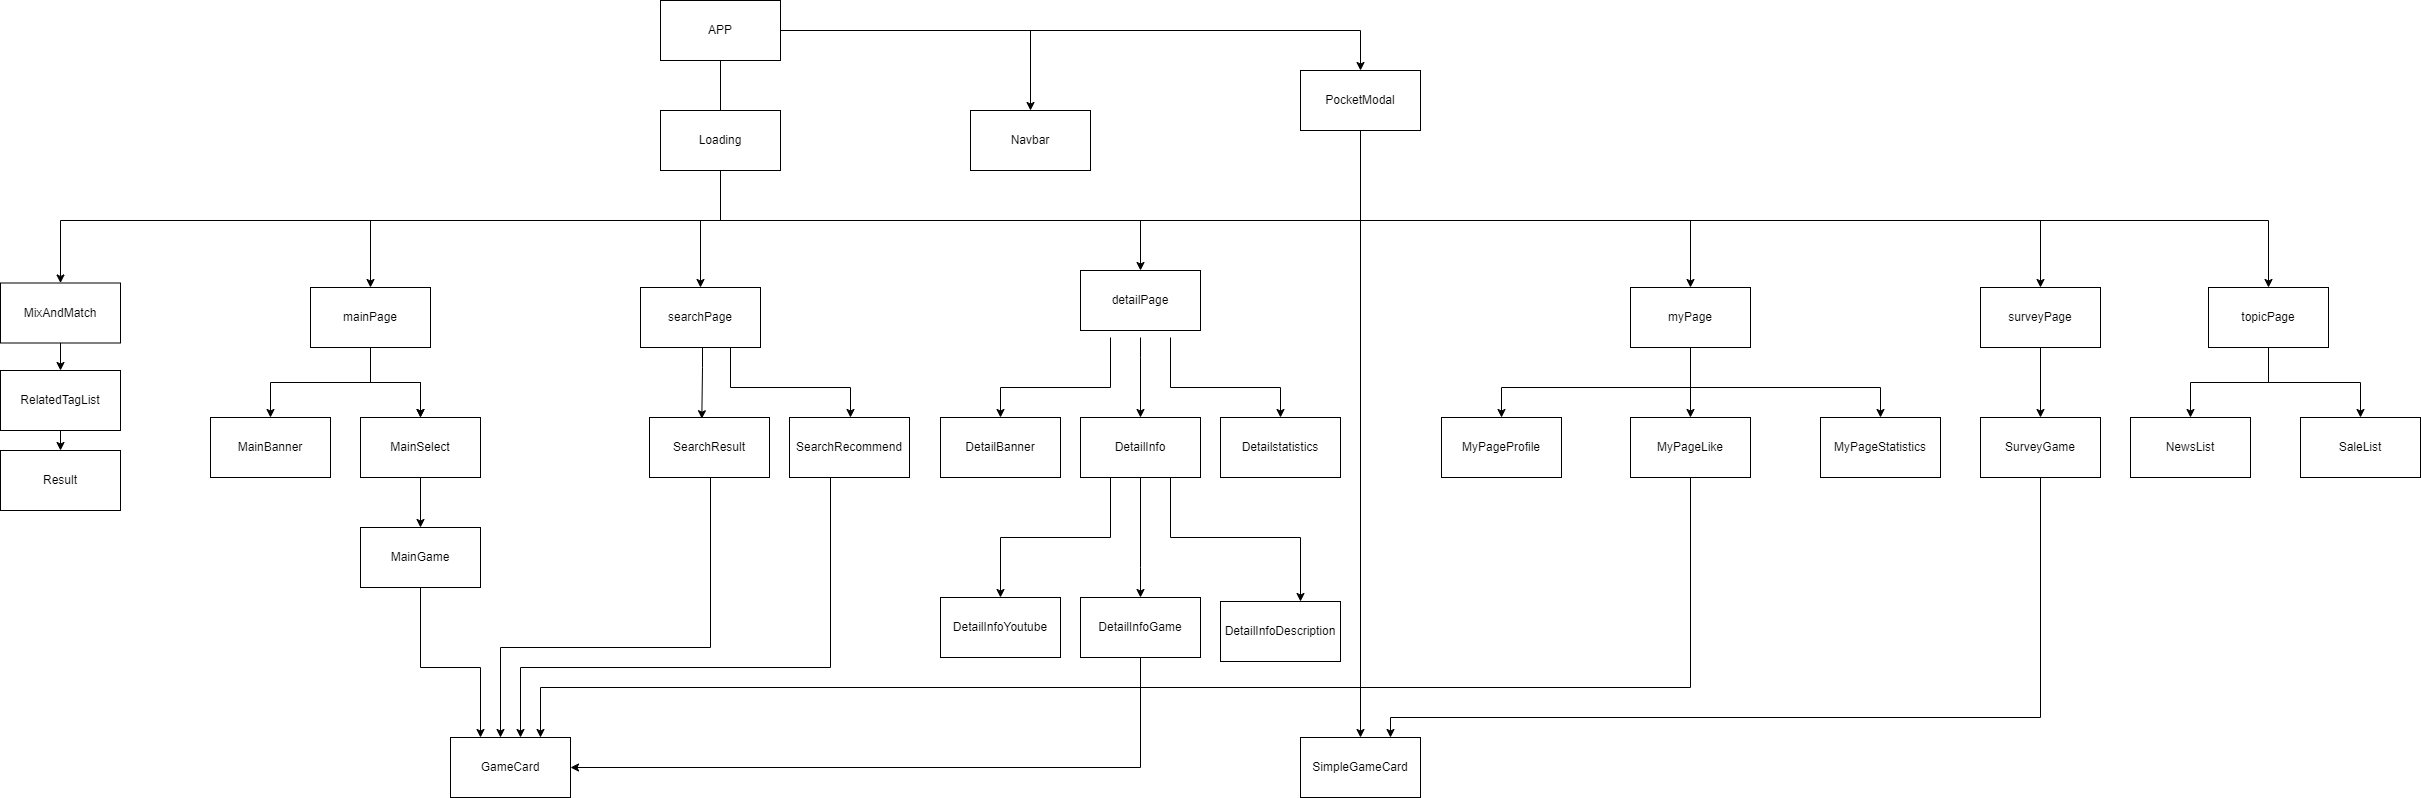

The diagram above was exported from draw.io. Its source (the exported page's mxGraphModel, read from the mxfile embedded in the PNG):
<mxGraphModel dx="2927" dy="2299" grid="1" gridSize="10" guides="1" tooltips="1" connect="1" arrows="1" fold="1" page="1" pageScale="1" pageWidth="827" pageHeight="1169" background="#FFFFFF" math="0" shadow="0">
  <root>
    <mxCell id="0" />
    <mxCell id="1" parent="0" />
    <mxCell id="ZuEI8Ac318Mm6gxYn4NY-31" style="edgeStyle=orthogonalEdgeStyle;rounded=0;orthogonalLoop=1;jettySize=auto;html=1;" parent="1" source="ZuEI8Ac318Mm6gxYn4NY-1" target="ZuEI8Ac318Mm6gxYn4NY-30" edge="1">
      <mxGeometry relative="1" as="geometry" />
    </mxCell>
    <mxCell id="Rosch3yghU7hOCCMl0rz-14" style="edgeStyle=orthogonalEdgeStyle;rounded=0;orthogonalLoop=1;jettySize=auto;html=1;entryX=0.5;entryY=0;entryDx=0;entryDy=0;" parent="1" source="ZuEI8Ac318Mm6gxYn4NY-1" target="ZuEI8Ac318Mm6gxYn4NY-3" edge="1">
      <mxGeometry relative="1" as="geometry">
        <mxPoint x="170" y="260" as="targetPoint" />
        <Array as="points">
          <mxPoint x="520" y="210" />
          <mxPoint x="170" y="210" />
        </Array>
      </mxGeometry>
    </mxCell>
    <mxCell id="Rosch3yghU7hOCCMl0rz-15" style="edgeStyle=orthogonalEdgeStyle;rounded=0;orthogonalLoop=1;jettySize=auto;html=1;entryX=0.5;entryY=0;entryDx=0;entryDy=0;" parent="1" source="ZuEI8Ac318Mm6gxYn4NY-1" target="ZuEI8Ac318Mm6gxYn4NY-2" edge="1">
      <mxGeometry relative="1" as="geometry">
        <Array as="points">
          <mxPoint x="520" y="210" />
          <mxPoint x="500" y="210" />
        </Array>
      </mxGeometry>
    </mxCell>
    <mxCell id="Rosch3yghU7hOCCMl0rz-16" style="edgeStyle=orthogonalEdgeStyle;rounded=0;orthogonalLoop=1;jettySize=auto;html=1;" parent="1" source="ZuEI8Ac318Mm6gxYn4NY-1" target="ZuEI8Ac318Mm6gxYn4NY-4" edge="1">
      <mxGeometry relative="1" as="geometry">
        <Array as="points">
          <mxPoint x="520" y="210" />
          <mxPoint x="940" y="210" />
        </Array>
      </mxGeometry>
    </mxCell>
    <mxCell id="Rosch3yghU7hOCCMl0rz-17" style="edgeStyle=orthogonalEdgeStyle;rounded=0;orthogonalLoop=1;jettySize=auto;html=1;" parent="1" source="ZuEI8Ac318Mm6gxYn4NY-1" target="ZuEI8Ac318Mm6gxYn4NY-5" edge="1">
      <mxGeometry relative="1" as="geometry">
        <Array as="points">
          <mxPoint x="520" y="210" />
          <mxPoint x="1490" y="210" />
        </Array>
      </mxGeometry>
    </mxCell>
    <mxCell id="Rosch3yghU7hOCCMl0rz-18" style="edgeStyle=orthogonalEdgeStyle;rounded=0;orthogonalLoop=1;jettySize=auto;html=1;entryX=0.5;entryY=0;entryDx=0;entryDy=0;" parent="1" source="ZuEI8Ac318Mm6gxYn4NY-1" target="ZuEI8Ac318Mm6gxYn4NY-6" edge="1">
      <mxGeometry relative="1" as="geometry">
        <Array as="points">
          <mxPoint x="520" y="210" />
          <mxPoint x="1840" y="210" />
        </Array>
      </mxGeometry>
    </mxCell>
    <mxCell id="Rosch3yghU7hOCCMl0rz-19" style="edgeStyle=orthogonalEdgeStyle;rounded=0;orthogonalLoop=1;jettySize=auto;html=1;entryX=0.5;entryY=0;entryDx=0;entryDy=0;" parent="1" source="ZuEI8Ac318Mm6gxYn4NY-1" target="ZuEI8Ac318Mm6gxYn4NY-7" edge="1">
      <mxGeometry relative="1" as="geometry">
        <Array as="points">
          <mxPoint x="520" y="210" />
          <mxPoint x="2068" y="210" />
        </Array>
      </mxGeometry>
    </mxCell>
    <mxCell id="3dqE93s6m5NjhnJYEms4-11" style="edgeStyle=orthogonalEdgeStyle;rounded=0;orthogonalLoop=1;jettySize=auto;html=1;" parent="1" source="ZuEI8Ac318Mm6gxYn4NY-1" target="Rosch3yghU7hOCCMl0rz-7" edge="1">
      <mxGeometry relative="1" as="geometry" />
    </mxCell>
    <mxCell id="ZuEI8Ac318Mm6gxYn4NY-1" value="APP" style="rounded=0;whiteSpace=wrap;html=1;" parent="1" vertex="1">
      <mxGeometry x="460" y="-10" width="120" height="60" as="geometry" />
    </mxCell>
    <mxCell id="ZuEI8Ac318Mm6gxYn4NY-28" style="edgeStyle=orthogonalEdgeStyle;rounded=0;orthogonalLoop=1;jettySize=auto;html=1;" parent="1" source="ZuEI8Ac318Mm6gxYn4NY-2" target="ZuEI8Ac318Mm6gxYn4NY-23" edge="1">
      <mxGeometry relative="1" as="geometry">
        <Array as="points">
          <mxPoint x="530" y="377" />
          <mxPoint x="650" y="377" />
        </Array>
      </mxGeometry>
    </mxCell>
    <mxCell id="ZuEI8Ac318Mm6gxYn4NY-2" value="searchPage" style="rounded=0;whiteSpace=wrap;html=1;" parent="1" vertex="1">
      <mxGeometry x="440" y="277" width="120" height="60" as="geometry" />
    </mxCell>
    <mxCell id="ZuEI8Ac318Mm6gxYn4NY-17" value="" style="edgeStyle=orthogonalEdgeStyle;rounded=0;orthogonalLoop=1;jettySize=auto;html=1;" parent="1" source="ZuEI8Ac318Mm6gxYn4NY-3" target="ZuEI8Ac318Mm6gxYn4NY-9" edge="1">
      <mxGeometry relative="1" as="geometry" />
    </mxCell>
    <mxCell id="ZuEI8Ac318Mm6gxYn4NY-18" value="" style="edgeStyle=orthogonalEdgeStyle;rounded=0;orthogonalLoop=1;jettySize=auto;html=1;" parent="1" source="ZuEI8Ac318Mm6gxYn4NY-3" target="ZuEI8Ac318Mm6gxYn4NY-9" edge="1">
      <mxGeometry relative="1" as="geometry" />
    </mxCell>
    <mxCell id="ZuEI8Ac318Mm6gxYn4NY-19" style="edgeStyle=orthogonalEdgeStyle;rounded=0;orthogonalLoop=1;jettySize=auto;html=1;" parent="1" source="ZuEI8Ac318Mm6gxYn4NY-3" target="ZuEI8Ac318Mm6gxYn4NY-8" edge="1">
      <mxGeometry relative="1" as="geometry" />
    </mxCell>
    <mxCell id="ZuEI8Ac318Mm6gxYn4NY-3" value="mainPage" style="rounded=0;whiteSpace=wrap;html=1;" parent="1" vertex="1">
      <mxGeometry x="110" y="277" width="120" height="60" as="geometry" />
    </mxCell>
    <mxCell id="ZuEI8Ac318Mm6gxYn4NY-34" style="edgeStyle=orthogonalEdgeStyle;rounded=0;orthogonalLoop=1;jettySize=auto;html=1;entryX=0.5;entryY=0;entryDx=0;entryDy=0;" parent="1" target="ZuEI8Ac318Mm6gxYn4NY-32" edge="1">
      <mxGeometry relative="1" as="geometry">
        <Array as="points">
          <mxPoint x="910" y="377" />
          <mxPoint x="800" y="377" />
        </Array>
        <mxPoint x="910" y="327" as="sourcePoint" />
      </mxGeometry>
    </mxCell>
    <mxCell id="ZuEI8Ac318Mm6gxYn4NY-36" style="edgeStyle=orthogonalEdgeStyle;rounded=0;orthogonalLoop=1;jettySize=auto;html=1;" parent="1" target="ZuEI8Ac318Mm6gxYn4NY-33" edge="1">
      <mxGeometry relative="1" as="geometry">
        <Array as="points">
          <mxPoint x="940" y="347" />
          <mxPoint x="940" y="347" />
        </Array>
        <mxPoint x="940" y="327" as="sourcePoint" />
      </mxGeometry>
    </mxCell>
    <mxCell id="ZuEI8Ac318Mm6gxYn4NY-37" style="edgeStyle=orthogonalEdgeStyle;rounded=0;orthogonalLoop=1;jettySize=auto;html=1;" parent="1" target="ZuEI8Ac318Mm6gxYn4NY-35" edge="1">
      <mxGeometry relative="1" as="geometry">
        <Array as="points">
          <mxPoint x="970" y="377" />
          <mxPoint x="1080" y="377" />
        </Array>
        <mxPoint x="970" y="327" as="sourcePoint" />
      </mxGeometry>
    </mxCell>
    <mxCell id="ZuEI8Ac318Mm6gxYn4NY-4" value="detailPage" style="rounded=0;whiteSpace=wrap;html=1;" parent="1" vertex="1">
      <mxGeometry x="880" y="260" width="120" height="60" as="geometry" />
    </mxCell>
    <mxCell id="Rosch3yghU7hOCCMl0rz-4" style="edgeStyle=orthogonalEdgeStyle;rounded=0;orthogonalLoop=1;jettySize=auto;html=1;" parent="1" source="ZuEI8Ac318Mm6gxYn4NY-5" target="Rosch3yghU7hOCCMl0rz-1" edge="1">
      <mxGeometry relative="1" as="geometry">
        <Array as="points">
          <mxPoint x="1490" y="377" />
          <mxPoint x="1301" y="377" />
        </Array>
      </mxGeometry>
    </mxCell>
    <mxCell id="Rosch3yghU7hOCCMl0rz-5" style="edgeStyle=orthogonalEdgeStyle;rounded=0;orthogonalLoop=1;jettySize=auto;html=1;entryX=0.5;entryY=0;entryDx=0;entryDy=0;" parent="1" source="ZuEI8Ac318Mm6gxYn4NY-5" target="Rosch3yghU7hOCCMl0rz-2" edge="1">
      <mxGeometry relative="1" as="geometry" />
    </mxCell>
    <mxCell id="Rosch3yghU7hOCCMl0rz-6" style="edgeStyle=orthogonalEdgeStyle;rounded=0;orthogonalLoop=1;jettySize=auto;html=1;" parent="1" source="ZuEI8Ac318Mm6gxYn4NY-5" target="Rosch3yghU7hOCCMl0rz-3" edge="1">
      <mxGeometry relative="1" as="geometry">
        <Array as="points">
          <mxPoint x="1490" y="377" />
          <mxPoint x="1680" y="377" />
        </Array>
      </mxGeometry>
    </mxCell>
    <mxCell id="ZuEI8Ac318Mm6gxYn4NY-5" value="myPage" style="rounded=0;whiteSpace=wrap;html=1;" parent="1" vertex="1">
      <mxGeometry x="1430" y="277" width="120" height="60" as="geometry" />
    </mxCell>
    <mxCell id="Rosch3yghU7hOCCMl0rz-9" style="edgeStyle=orthogonalEdgeStyle;rounded=0;orthogonalLoop=1;jettySize=auto;html=1;entryX=0.5;entryY=0;entryDx=0;entryDy=0;" parent="1" source="ZuEI8Ac318Mm6gxYn4NY-6" target="Rosch3yghU7hOCCMl0rz-8" edge="1">
      <mxGeometry relative="1" as="geometry" />
    </mxCell>
    <mxCell id="ZuEI8Ac318Mm6gxYn4NY-6" value="surveyPage" style="rounded=0;whiteSpace=wrap;html=1;" parent="1" vertex="1">
      <mxGeometry x="1780" y="277" width="120" height="60" as="geometry" />
    </mxCell>
    <mxCell id="Rosch3yghU7hOCCMl0rz-13" style="edgeStyle=orthogonalEdgeStyle;rounded=0;orthogonalLoop=1;jettySize=auto;html=1;entryX=0.5;entryY=0;entryDx=0;entryDy=0;" parent="1" source="ZuEI8Ac318Mm6gxYn4NY-7" target="Rosch3yghU7hOCCMl0rz-12" edge="1">
      <mxGeometry relative="1" as="geometry" />
    </mxCell>
    <mxCell id="Wm1N-iOQh5WIkQ31wWtA-6" style="edgeStyle=orthogonalEdgeStyle;rounded=0;orthogonalLoop=1;jettySize=auto;html=1;exitX=0.5;exitY=1;exitDx=0;exitDy=0;entryX=0.5;entryY=0;entryDx=0;entryDy=0;" parent="1" source="ZuEI8Ac318Mm6gxYn4NY-7" target="Wm1N-iOQh5WIkQ31wWtA-4" edge="1">
      <mxGeometry relative="1" as="geometry" />
    </mxCell>
    <mxCell id="ZuEI8Ac318Mm6gxYn4NY-7" value="topicPage" style="rounded=0;whiteSpace=wrap;html=1;" parent="1" vertex="1">
      <mxGeometry x="2008" y="277" width="120" height="60" as="geometry" />
    </mxCell>
    <mxCell id="ZuEI8Ac318Mm6gxYn4NY-8" value="MainBanner" style="rounded=0;whiteSpace=wrap;html=1;" parent="1" vertex="1">
      <mxGeometry x="10" y="407" width="120" height="60" as="geometry" />
    </mxCell>
    <mxCell id="ZuEI8Ac318Mm6gxYn4NY-16" value="" style="edgeStyle=orthogonalEdgeStyle;rounded=0;orthogonalLoop=1;jettySize=auto;html=1;" parent="1" source="ZuEI8Ac318Mm6gxYn4NY-9" target="ZuEI8Ac318Mm6gxYn4NY-10" edge="1">
      <mxGeometry relative="1" as="geometry" />
    </mxCell>
    <mxCell id="ZuEI8Ac318Mm6gxYn4NY-9" value="MainSelect" style="rounded=0;whiteSpace=wrap;html=1;" parent="1" vertex="1">
      <mxGeometry x="160" y="407" width="120" height="60" as="geometry" />
    </mxCell>
    <mxCell id="ZuEI8Ac318Mm6gxYn4NY-15" style="edgeStyle=orthogonalEdgeStyle;rounded=0;orthogonalLoop=1;jettySize=auto;html=1;exitX=0.5;exitY=1;exitDx=0;exitDy=0;entryX=0.25;entryY=0;entryDx=0;entryDy=0;" parent="1" source="ZuEI8Ac318Mm6gxYn4NY-10" target="ZuEI8Ac318Mm6gxYn4NY-11" edge="1">
      <mxGeometry relative="1" as="geometry">
        <Array as="points">
          <mxPoint x="220" y="657" />
          <mxPoint x="280" y="657" />
        </Array>
      </mxGeometry>
    </mxCell>
    <mxCell id="ZuEI8Ac318Mm6gxYn4NY-10" value="MainGame" style="rounded=0;whiteSpace=wrap;html=1;" parent="1" vertex="1">
      <mxGeometry x="160" y="517" width="120" height="60" as="geometry" />
    </mxCell>
    <mxCell id="ZuEI8Ac318Mm6gxYn4NY-11" value="GameCard" style="rounded=0;whiteSpace=wrap;html=1;" parent="1" vertex="1">
      <mxGeometry x="250" y="727" width="120" height="60" as="geometry" />
    </mxCell>
    <mxCell id="ZuEI8Ac318Mm6gxYn4NY-24" style="edgeStyle=orthogonalEdgeStyle;rounded=0;orthogonalLoop=1;jettySize=auto;html=1;" parent="1" source="ZuEI8Ac318Mm6gxYn4NY-22" target="ZuEI8Ac318Mm6gxYn4NY-11" edge="1">
      <mxGeometry relative="1" as="geometry">
        <Array as="points">
          <mxPoint x="510" y="637" />
          <mxPoint x="300" y="637" />
        </Array>
      </mxGeometry>
    </mxCell>
    <mxCell id="ZuEI8Ac318Mm6gxYn4NY-22" value="SearchResult" style="rounded=0;whiteSpace=wrap;html=1;" parent="1" vertex="1">
      <mxGeometry x="449" y="407" width="120" height="60" as="geometry" />
    </mxCell>
    <mxCell id="ZuEI8Ac318Mm6gxYn4NY-25" style="edgeStyle=orthogonalEdgeStyle;rounded=0;orthogonalLoop=1;jettySize=auto;html=1;" parent="1" source="ZuEI8Ac318Mm6gxYn4NY-23" target="ZuEI8Ac318Mm6gxYn4NY-11" edge="1">
      <mxGeometry relative="1" as="geometry">
        <Array as="points">
          <mxPoint x="630" y="657" />
          <mxPoint x="320" y="657" />
        </Array>
      </mxGeometry>
    </mxCell>
    <mxCell id="ZuEI8Ac318Mm6gxYn4NY-23" value="SearchRecommend" style="rounded=0;whiteSpace=wrap;html=1;" parent="1" vertex="1">
      <mxGeometry x="589" y="407" width="120" height="60" as="geometry" />
    </mxCell>
    <mxCell id="ZuEI8Ac318Mm6gxYn4NY-27" style="edgeStyle=orthogonalEdgeStyle;rounded=0;orthogonalLoop=1;jettySize=auto;html=1;entryX=0.436;entryY=0.02;entryDx=0;entryDy=0;entryPerimeter=0;" parent="1" source="ZuEI8Ac318Mm6gxYn4NY-2" target="ZuEI8Ac318Mm6gxYn4NY-22" edge="1">
      <mxGeometry relative="1" as="geometry">
        <Array as="points">
          <mxPoint x="502" y="357" />
          <mxPoint x="502" y="357" />
        </Array>
      </mxGeometry>
    </mxCell>
    <mxCell id="ZuEI8Ac318Mm6gxYn4NY-30" value="Navbar" style="rounded=0;whiteSpace=wrap;html=1;" parent="1" vertex="1">
      <mxGeometry x="770" y="100" width="120" height="60" as="geometry" />
    </mxCell>
    <mxCell id="ZuEI8Ac318Mm6gxYn4NY-32" value="DetailBanner" style="rounded=0;whiteSpace=wrap;html=1;" parent="1" vertex="1">
      <mxGeometry x="740" y="407" width="120" height="60" as="geometry" />
    </mxCell>
    <mxCell id="ZuEI8Ac318Mm6gxYn4NY-39" style="edgeStyle=orthogonalEdgeStyle;rounded=0;orthogonalLoop=1;jettySize=auto;html=1;entryX=0.5;entryY=0;entryDx=0;entryDy=0;" parent="1" source="ZuEI8Ac318Mm6gxYn4NY-33" target="ZuEI8Ac318Mm6gxYn4NY-38" edge="1">
      <mxGeometry relative="1" as="geometry">
        <Array as="points">
          <mxPoint x="910" y="527" />
          <mxPoint x="800" y="527" />
        </Array>
      </mxGeometry>
    </mxCell>
    <mxCell id="ZuEI8Ac318Mm6gxYn4NY-41" style="edgeStyle=orthogonalEdgeStyle;rounded=0;orthogonalLoop=1;jettySize=auto;html=1;" parent="1" source="ZuEI8Ac318Mm6gxYn4NY-33" target="ZuEI8Ac318Mm6gxYn4NY-40" edge="1">
      <mxGeometry relative="1" as="geometry">
        <Array as="points">
          <mxPoint x="970" y="527" />
          <mxPoint x="1100" y="527" />
        </Array>
      </mxGeometry>
    </mxCell>
    <mxCell id="ZuEI8Ac318Mm6gxYn4NY-43" style="edgeStyle=orthogonalEdgeStyle;rounded=0;orthogonalLoop=1;jettySize=auto;html=1;" parent="1" source="ZuEI8Ac318Mm6gxYn4NY-33" target="ZuEI8Ac318Mm6gxYn4NY-42" edge="1">
      <mxGeometry relative="1" as="geometry">
        <Array as="points">
          <mxPoint x="940" y="557" />
          <mxPoint x="940" y="557" />
        </Array>
      </mxGeometry>
    </mxCell>
    <mxCell id="ZuEI8Ac318Mm6gxYn4NY-33" value="DetailInfo" style="rounded=0;whiteSpace=wrap;html=1;" parent="1" vertex="1">
      <mxGeometry x="880" y="407" width="120" height="60" as="geometry" />
    </mxCell>
    <mxCell id="ZuEI8Ac318Mm6gxYn4NY-35" value="Detailstatistics" style="rounded=0;whiteSpace=wrap;html=1;" parent="1" vertex="1">
      <mxGeometry x="1020" y="407" width="120" height="60" as="geometry" />
    </mxCell>
    <mxCell id="ZuEI8Ac318Mm6gxYn4NY-38" value="DetailInfoYoutube" style="rounded=0;whiteSpace=wrap;html=1;" parent="1" vertex="1">
      <mxGeometry x="740" y="587" width="120" height="60" as="geometry" />
    </mxCell>
    <mxCell id="ZuEI8Ac318Mm6gxYn4NY-40" value="DetailInfoDescription" style="rounded=0;whiteSpace=wrap;html=1;" parent="1" vertex="1">
      <mxGeometry x="1020" y="591" width="120" height="60" as="geometry" />
    </mxCell>
    <mxCell id="3dqE93s6m5NjhnJYEms4-12" style="edgeStyle=orthogonalEdgeStyle;rounded=0;orthogonalLoop=1;jettySize=auto;html=1;entryX=1;entryY=0.5;entryDx=0;entryDy=0;" parent="1" source="ZuEI8Ac318Mm6gxYn4NY-42" target="ZuEI8Ac318Mm6gxYn4NY-11" edge="1">
      <mxGeometry relative="1" as="geometry">
        <Array as="points">
          <mxPoint x="940" y="757" />
        </Array>
      </mxGeometry>
    </mxCell>
    <mxCell id="ZuEI8Ac318Mm6gxYn4NY-42" value="DetailInfoGame" style="rounded=0;whiteSpace=wrap;html=1;" parent="1" vertex="1">
      <mxGeometry x="880" y="587" width="120" height="60" as="geometry" />
    </mxCell>
    <mxCell id="Rosch3yghU7hOCCMl0rz-1" value="MyPageProfile" style="rounded=0;whiteSpace=wrap;html=1;" parent="1" vertex="1">
      <mxGeometry x="1241" y="407" width="120" height="60" as="geometry" />
    </mxCell>
    <mxCell id="3dqE93s6m5NjhnJYEms4-8" style="edgeStyle=orthogonalEdgeStyle;rounded=0;orthogonalLoop=1;jettySize=auto;html=1;" parent="1" source="Rosch3yghU7hOCCMl0rz-2" target="ZuEI8Ac318Mm6gxYn4NY-11" edge="1">
      <mxGeometry relative="1" as="geometry">
        <Array as="points">
          <mxPoint x="1490" y="677" />
          <mxPoint x="340" y="677" />
        </Array>
      </mxGeometry>
    </mxCell>
    <mxCell id="Rosch3yghU7hOCCMl0rz-2" value="MyPageLike" style="rounded=0;whiteSpace=wrap;html=1;" parent="1" vertex="1">
      <mxGeometry x="1430" y="407" width="120" height="60" as="geometry" />
    </mxCell>
    <mxCell id="Rosch3yghU7hOCCMl0rz-3" value="MyPageStatistics" style="rounded=0;whiteSpace=wrap;html=1;" parent="1" vertex="1">
      <mxGeometry x="1620" y="407" width="120" height="60" as="geometry" />
    </mxCell>
    <mxCell id="3dqE93s6m5NjhnJYEms4-10" style="edgeStyle=orthogonalEdgeStyle;rounded=0;orthogonalLoop=1;jettySize=auto;html=1;" parent="1" source="Rosch3yghU7hOCCMl0rz-7" target="3dqE93s6m5NjhnJYEms4-3" edge="1">
      <mxGeometry relative="1" as="geometry" />
    </mxCell>
    <mxCell id="Rosch3yghU7hOCCMl0rz-7" value="PocketModal" style="rounded=0;whiteSpace=wrap;html=1;" parent="1" vertex="1">
      <mxGeometry x="1100" y="60" width="120" height="60" as="geometry" />
    </mxCell>
    <mxCell id="3dqE93s6m5NjhnJYEms4-5" style="edgeStyle=orthogonalEdgeStyle;rounded=0;orthogonalLoop=1;jettySize=auto;html=1;entryX=0.75;entryY=0;entryDx=0;entryDy=0;" parent="1" source="Rosch3yghU7hOCCMl0rz-8" target="3dqE93s6m5NjhnJYEms4-3" edge="1">
      <mxGeometry relative="1" as="geometry">
        <mxPoint x="1280" y="757" as="targetPoint" />
        <Array as="points">
          <mxPoint x="1840" y="707" />
          <mxPoint x="1190" y="707" />
        </Array>
      </mxGeometry>
    </mxCell>
    <mxCell id="Rosch3yghU7hOCCMl0rz-8" value="SurveyGame" style="rounded=0;whiteSpace=wrap;html=1;" parent="1" vertex="1">
      <mxGeometry x="1780" y="407" width="120" height="60" as="geometry" />
    </mxCell>
    <mxCell id="Rosch3yghU7hOCCMl0rz-12" value="NewsList" style="rounded=0;whiteSpace=wrap;html=1;" parent="1" vertex="1">
      <mxGeometry x="1930" y="407" width="120" height="60" as="geometry" />
    </mxCell>
    <mxCell id="3dqE93s6m5NjhnJYEms4-3" value="SimpleGameCard" style="rounded=0;whiteSpace=wrap;html=1;" parent="1" vertex="1">
      <mxGeometry x="1100" y="727" width="120" height="60" as="geometry" />
    </mxCell>
    <mxCell id="Wm1N-iOQh5WIkQ31wWtA-8" style="edgeStyle=orthogonalEdgeStyle;rounded=0;orthogonalLoop=1;jettySize=auto;html=1;exitX=0.5;exitY=1;exitDx=0;exitDy=0;entryX=0.5;entryY=0;entryDx=0;entryDy=0;" parent="1" source="Wm1N-iOQh5WIkQ31wWtA-1" target="Wm1N-iOQh5WIkQ31wWtA-7" edge="1">
      <mxGeometry relative="1" as="geometry">
        <Array as="points">
          <mxPoint x="520" y="210" />
          <mxPoint x="-140" y="210" />
        </Array>
      </mxGeometry>
    </mxCell>
    <mxCell id="Wm1N-iOQh5WIkQ31wWtA-1" value="Loading" style="rounded=0;whiteSpace=wrap;html=1;" parent="1" vertex="1">
      <mxGeometry x="460" y="100" width="120" height="60" as="geometry" />
    </mxCell>
    <mxCell id="Wm1N-iOQh5WIkQ31wWtA-4" value="SaleList" style="rounded=0;whiteSpace=wrap;html=1;" parent="1" vertex="1">
      <mxGeometry x="2100" y="407" width="120" height="60" as="geometry" />
    </mxCell>
    <mxCell id="Wm1N-iOQh5WIkQ31wWtA-12" style="edgeStyle=orthogonalEdgeStyle;rounded=0;orthogonalLoop=1;jettySize=auto;html=1;exitX=0.5;exitY=1;exitDx=0;exitDy=0;entryX=0.5;entryY=0;entryDx=0;entryDy=0;" parent="1" source="Wm1N-iOQh5WIkQ31wWtA-7" target="Wm1N-iOQh5WIkQ31wWtA-11" edge="1">
      <mxGeometry relative="1" as="geometry" />
    </mxCell>
    <mxCell id="Wm1N-iOQh5WIkQ31wWtA-7" value="MixAndMatch" style="rounded=0;whiteSpace=wrap;html=1;" parent="1" vertex="1">
      <mxGeometry x="-200" y="272.5" width="120" height="60" as="geometry" />
    </mxCell>
    <mxCell id="Wm1N-iOQh5WIkQ31wWtA-10" value="Result" style="rounded=0;whiteSpace=wrap;html=1;" parent="1" vertex="1">
      <mxGeometry x="-200" y="440" width="120" height="60" as="geometry" />
    </mxCell>
    <mxCell id="Wm1N-iOQh5WIkQ31wWtA-13" style="edgeStyle=orthogonalEdgeStyle;rounded=0;orthogonalLoop=1;jettySize=auto;html=1;exitX=0.5;exitY=1;exitDx=0;exitDy=0;entryX=0.5;entryY=0;entryDx=0;entryDy=0;" parent="1" source="Wm1N-iOQh5WIkQ31wWtA-11" target="Wm1N-iOQh5WIkQ31wWtA-10" edge="1">
      <mxGeometry relative="1" as="geometry" />
    </mxCell>
    <mxCell id="Wm1N-iOQh5WIkQ31wWtA-11" value="RelatedTagList" style="rounded=0;whiteSpace=wrap;html=1;" parent="1" vertex="1">
      <mxGeometry x="-200" y="360" width="120" height="60" as="geometry" />
    </mxCell>
  </root>
</mxGraphModel>